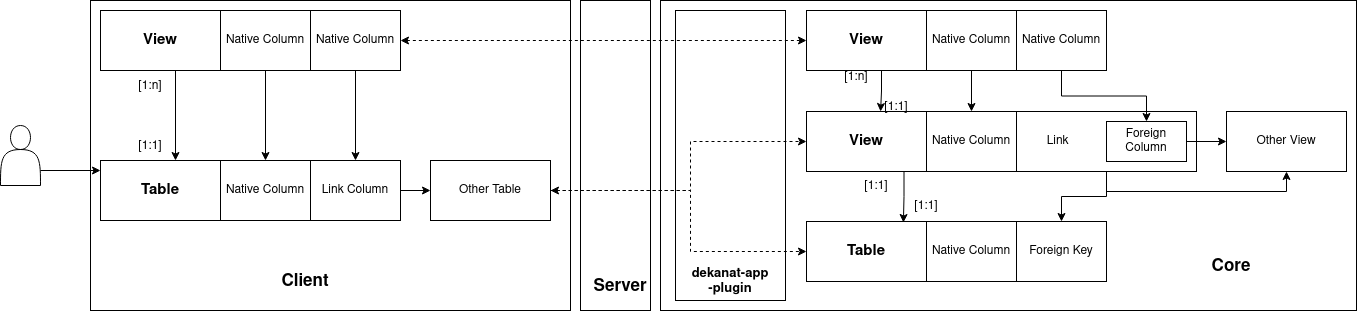

The diagram above was exported from draw.io. Its source (the exported page's mxGraphModel, read from the mxfile embedded in the PNG):
<mxGraphModel dx="1348" dy="520" grid="1" gridSize="10" guides="1" tooltips="1" connect="1" arrows="1" fold="1" page="1" pageScale="1" pageWidth="300" pageHeight="200" math="0" shadow="0">
  <root>
    <mxCell id="0" />
    <mxCell id="1" parent="0" />
    <mxCell id="V-Y3AxFgb5Obh5-daRrJ-2" value="" style="rounded=0;whiteSpace=wrap;html=1;fontFamily=Helvetica;fontSize=12;" vertex="1" parent="1">
      <mxGeometry x="680" y="240" width="696" height="310" as="geometry" />
    </mxCell>
    <mxCell id="V-Y3AxFgb5Obh5-daRrJ-52" value="" style="rounded=0;whiteSpace=wrap;html=1;fontFamily=Helvetica;fontSize=12;" vertex="1" parent="1">
      <mxGeometry x="695" y="250" width="110" height="290" as="geometry" />
    </mxCell>
    <mxCell id="V-Y3AxFgb5Obh5-daRrJ-1" value="" style="rounded=0;whiteSpace=wrap;html=1;fontFamily=Helvetica;fontSize=12;" vertex="1" parent="1">
      <mxGeometry x="600" y="240" width="70" height="310" as="geometry" />
    </mxCell>
    <mxCell id="V-Y3AxFgb5Obh5-daRrJ-3" value="" style="rounded=0;whiteSpace=wrap;html=1;fontFamily=Helvetica;fontSize=12;" vertex="1" parent="1">
      <mxGeometry x="110" y="240" width="480" height="310" as="geometry" />
    </mxCell>
    <mxCell id="V-Y3AxFgb5Obh5-daRrJ-4" style="edgeStyle=orthogonalEdgeStyle;rounded=0;orthogonalLoop=1;jettySize=auto;html=1;exitX=0.25;exitY=1;exitDx=0;exitDy=0;entryX=0.323;entryY=0.017;entryDx=0;entryDy=0;entryPerimeter=0;fontFamily=Helvetica;fontSize=17;" edge="1" parent="1" source="V-Y3AxFgb5Obh5-daRrJ-5" target="V-Y3AxFgb5Obh5-daRrJ-31">
      <mxGeometry relative="1" as="geometry" />
    </mxCell>
    <mxCell id="V-Y3AxFgb5Obh5-daRrJ-5" value="&lt;b&gt;&lt;font style=&quot;font-size: 15px;&quot; face=&quot;Helvetica&quot;&gt; &amp;nbsp;&amp;nbsp;&amp;nbsp;&amp;nbsp;&amp;nbsp;&amp;nbsp;&amp;nbsp;&amp;nbsp;&amp;nbsp;&amp;nbsp;&amp;nbsp;&amp;nbsp;&amp;nbsp;&amp;nbsp;&amp;nbsp;&amp;nbsp;&amp;nbsp;&amp;nbsp;&amp;nbsp;&amp;nbsp;&amp;nbsp;&amp;nbsp;&amp;nbsp;&amp;nbsp;&amp;nbsp;&amp;nbsp;&amp;nbsp;&amp;nbsp;&amp;nbsp;&amp;nbsp;&amp;nbsp;&amp;nbsp;&amp;nbsp;&amp;nbsp;&amp;nbsp;&amp;nbsp;&amp;nbsp;&amp;nbsp;&amp;nbsp;&amp;nbsp;&amp;nbsp;&amp;nbsp;&amp;nbsp;&amp;nbsp;&amp;nbsp;&amp;nbsp;&amp;nbsp;&amp;nbsp;&amp;nbsp;&amp;nbsp;&amp;nbsp;&amp;nbsp;&amp;nbsp;&amp;nbsp;&amp;nbsp;&amp;nbsp;&amp;nbsp;&amp;nbsp;&amp;nbsp;&amp;nbsp;&amp;nbsp;&amp;nbsp;&amp;nbsp;&amp;nbsp;&amp;nbsp;&amp;nbsp;&amp;nbsp;&amp;nbsp;&amp;nbsp;&amp;nbsp;&amp;nbsp;&amp;nbsp;&amp;nbsp;&amp;nbsp;&amp;nbsp;&amp;nbsp;&amp;nbsp;&amp;nbsp;&amp;nbsp;&amp;nbsp;&amp;nbsp;&amp;nbsp;&amp;nbsp; &lt;/font&gt;&lt;/b&gt;" style="rounded=0;whiteSpace=wrap;html=1;fontFamily=Courier New;" vertex="1" parent="1">
      <mxGeometry x="826" y="351" width="390" height="60" as="geometry" />
    </mxCell>
    <mxCell id="V-Y3AxFgb5Obh5-daRrJ-6" value="&lt;div&gt;Link&amp;nbsp;&amp;nbsp;&amp;nbsp;&amp;nbsp;&amp;nbsp;&amp;nbsp;&amp;nbsp;&amp;nbsp;&amp;nbsp;&amp;nbsp;&amp;nbsp;&amp;nbsp;&amp;nbsp;&amp;nbsp;&amp;nbsp;&amp;nbsp;&amp;nbsp;&amp;nbsp;&amp;nbsp;&amp;nbsp;&amp;nbsp;&amp;nbsp;&amp;nbsp;&amp;nbsp;&amp;nbsp;&amp;nbsp;&amp;nbsp;&amp;nbsp;&amp;nbsp; &lt;br&gt;&lt;/div&gt;" style="rounded=0;whiteSpace=wrap;html=1;fontFamily=Helvetica;" vertex="1" parent="1">
      <mxGeometry x="1036" y="351" width="180" height="60" as="geometry" />
    </mxCell>
    <mxCell id="V-Y3AxFgb5Obh5-daRrJ-7" value="" style="shape=actor;whiteSpace=wrap;html=1;" vertex="1" parent="1">
      <mxGeometry x="20" y="365" width="40" height="60" as="geometry" />
    </mxCell>
    <mxCell id="V-Y3AxFgb5Obh5-daRrJ-8" value="" style="endArrow=classic;html=1;rounded=0;exitX=1;exitY=0.75;exitDx=0;exitDy=0;entryX=0;entryY=0.5;entryDx=0;entryDy=0;" edge="1" parent="1" source="V-Y3AxFgb5Obh5-daRrJ-7">
      <mxGeometry width="50" height="50" relative="1" as="geometry">
        <mxPoint x="470" y="390" as="sourcePoint" />
        <mxPoint x="120" y="410" as="targetPoint" />
      </mxGeometry>
    </mxCell>
    <mxCell id="V-Y3AxFgb5Obh5-daRrJ-9" value="&lt;b&gt;&lt;font style=&quot;font-size: 15px;&quot; face=&quot;Helvetica&quot;&gt; &amp;nbsp;&amp;nbsp;&amp;nbsp;&amp;nbsp;&amp;nbsp;&amp;nbsp;&amp;nbsp;&amp;nbsp;&amp;nbsp;&amp;nbsp;&amp;nbsp;&amp;nbsp;&amp;nbsp;&amp;nbsp;&amp;nbsp;&amp;nbsp;&amp;nbsp;&amp;nbsp;&amp;nbsp;&amp;nbsp;&amp;nbsp;&amp;nbsp;&amp;nbsp;&amp;nbsp;&amp;nbsp;&amp;nbsp;&amp;nbsp;&amp;nbsp;&amp;nbsp;&amp;nbsp;&amp;nbsp;&amp;nbsp;&amp;nbsp;&amp;nbsp;&amp;nbsp;&amp;nbsp;&amp;nbsp;&amp;nbsp;&amp;nbsp;&amp;nbsp;&amp;nbsp;&amp;nbsp;&amp;nbsp;&amp;nbsp;&amp;nbsp;&amp;nbsp;&amp;nbsp;&amp;nbsp;&amp;nbsp;&amp;nbsp;&amp;nbsp;&amp;nbsp;&amp;nbsp;&amp;nbsp;&amp;nbsp;&amp;nbsp;&amp;nbsp;&amp;nbsp;&amp;nbsp;&amp;nbsp;&amp;nbsp;&amp;nbsp;&amp;nbsp;&amp;nbsp;&amp;nbsp;&amp;nbsp;&amp;nbsp;&amp;nbsp;&amp;nbsp;&amp;nbsp;&amp;nbsp;&amp;nbsp;&amp;nbsp;&amp;nbsp;&amp;nbsp;&amp;nbsp;&amp;nbsp;&amp;nbsp;&amp;nbsp;&amp;nbsp;&amp;nbsp;&amp;nbsp;&amp;nbsp; &lt;/font&gt;&lt;/b&gt;" style="rounded=0;whiteSpace=wrap;html=1;fontFamily=Courier New;" vertex="1" parent="1">
      <mxGeometry x="120" y="400" width="300" height="60" as="geometry" />
    </mxCell>
    <mxCell id="V-Y3AxFgb5Obh5-daRrJ-10" value="Native Column" style="rounded=0;whiteSpace=wrap;html=1;fontFamily=Helvetica;" vertex="1" parent="1">
      <mxGeometry x="240" y="400" width="90" height="60" as="geometry" />
    </mxCell>
    <mxCell id="V-Y3AxFgb5Obh5-daRrJ-11" style="edgeStyle=orthogonalEdgeStyle;rounded=0;orthogonalLoop=1;jettySize=auto;html=1;exitX=1;exitY=0.5;exitDx=0;exitDy=0;entryX=0;entryY=0.5;entryDx=0;entryDy=0;fontFamily=Helvetica;fontSize=12;" edge="1" parent="1" source="V-Y3AxFgb5Obh5-daRrJ-12">
      <mxGeometry relative="1" as="geometry">
        <mxPoint x="450" y="430" as="targetPoint" />
      </mxGeometry>
    </mxCell>
    <mxCell id="V-Y3AxFgb5Obh5-daRrJ-12" value="&lt;div&gt;Link Column&lt;/div&gt;" style="rounded=0;whiteSpace=wrap;html=1;fontFamily=Helvetica;" vertex="1" parent="1">
      <mxGeometry x="330" y="400" width="90" height="60" as="geometry" />
    </mxCell>
    <mxCell id="V-Y3AxFgb5Obh5-daRrJ-13" value="&lt;b&gt;Table&lt;/b&gt;" style="text;html=1;strokeColor=none;fillColor=none;align=center;verticalAlign=middle;whiteSpace=wrap;rounded=0;fontFamily=Helvetica;fontSize=15;" vertex="1" parent="1">
      <mxGeometry x="150" y="415" width="60" height="30" as="geometry" />
    </mxCell>
    <mxCell id="V-Y3AxFgb5Obh5-daRrJ-14" style="edgeStyle=orthogonalEdgeStyle;rounded=0;orthogonalLoop=1;jettySize=auto;html=1;exitX=0.25;exitY=1;exitDx=0;exitDy=0;entryX=0.25;entryY=0;entryDx=0;entryDy=0;fontFamily=Helvetica;fontSize=15;" edge="1" parent="1" source="V-Y3AxFgb5Obh5-daRrJ-15" target="V-Y3AxFgb5Obh5-daRrJ-9">
      <mxGeometry relative="1" as="geometry" />
    </mxCell>
    <mxCell id="V-Y3AxFgb5Obh5-daRrJ-15" value="&lt;b&gt;&lt;font style=&quot;font-size: 15px;&quot; face=&quot;Helvetica&quot;&gt; &amp;nbsp;&amp;nbsp;&amp;nbsp;&amp;nbsp;&amp;nbsp;&amp;nbsp;&amp;nbsp;&amp;nbsp;&amp;nbsp;&amp;nbsp;&amp;nbsp;&amp;nbsp;&amp;nbsp;&amp;nbsp;&amp;nbsp;&amp;nbsp;&amp;nbsp;&amp;nbsp;&amp;nbsp;&amp;nbsp;&amp;nbsp;&amp;nbsp;&amp;nbsp;&amp;nbsp;&amp;nbsp;&amp;nbsp;&amp;nbsp;&amp;nbsp;&amp;nbsp;&amp;nbsp;&amp;nbsp;&amp;nbsp;&amp;nbsp;&amp;nbsp;&amp;nbsp;&amp;nbsp;&amp;nbsp;&amp;nbsp;&amp;nbsp;&amp;nbsp;&amp;nbsp;&amp;nbsp;&amp;nbsp;&amp;nbsp;&amp;nbsp;&amp;nbsp;&amp;nbsp;&amp;nbsp;&amp;nbsp;&amp;nbsp;&amp;nbsp;&amp;nbsp;&amp;nbsp;&amp;nbsp;&amp;nbsp;&amp;nbsp;&amp;nbsp;&amp;nbsp;&amp;nbsp;&amp;nbsp;&amp;nbsp;&amp;nbsp;&amp;nbsp;&amp;nbsp;&amp;nbsp;&amp;nbsp;&amp;nbsp;&amp;nbsp;&amp;nbsp;&amp;nbsp;&amp;nbsp;&amp;nbsp;&amp;nbsp;&amp;nbsp;&amp;nbsp;&amp;nbsp;&amp;nbsp;&amp;nbsp;&amp;nbsp;&amp;nbsp;&amp;nbsp;&amp;nbsp;&amp;nbsp; &lt;/font&gt;&lt;/b&gt;" style="rounded=0;whiteSpace=wrap;html=1;fontFamily=Courier New;" vertex="1" parent="1">
      <mxGeometry x="120" y="250" width="300" height="60" as="geometry" />
    </mxCell>
    <mxCell id="V-Y3AxFgb5Obh5-daRrJ-16" style="edgeStyle=orthogonalEdgeStyle;rounded=0;orthogonalLoop=1;jettySize=auto;html=1;exitX=0.5;exitY=1;exitDx=0;exitDy=0;entryX=0.5;entryY=0;entryDx=0;entryDy=0;fontFamily=Helvetica;fontSize=15;" edge="1" parent="1" source="V-Y3AxFgb5Obh5-daRrJ-17" target="V-Y3AxFgb5Obh5-daRrJ-10">
      <mxGeometry relative="1" as="geometry" />
    </mxCell>
    <mxCell id="V-Y3AxFgb5Obh5-daRrJ-17" value="Native Column" style="rounded=0;whiteSpace=wrap;html=1;fontFamily=Helvetica;" vertex="1" parent="1">
      <mxGeometry x="240" y="250" width="90" height="60" as="geometry" />
    </mxCell>
    <mxCell id="V-Y3AxFgb5Obh5-daRrJ-18" style="edgeStyle=orthogonalEdgeStyle;rounded=0;orthogonalLoop=1;jettySize=auto;html=1;exitX=0.5;exitY=1;exitDx=0;exitDy=0;fontFamily=Helvetica;fontSize=15;" edge="1" parent="1" source="V-Y3AxFgb5Obh5-daRrJ-20" target="V-Y3AxFgb5Obh5-daRrJ-12">
      <mxGeometry relative="1" as="geometry" />
    </mxCell>
    <mxCell id="V-Y3AxFgb5Obh5-daRrJ-19" style="edgeStyle=orthogonalEdgeStyle;rounded=0;dashed=1;startArrow=classic;orthogonalLoop=1;jettySize=auto;html=1;exitX=1;exitY=0.5;exitDx=0;exitDy=0;entryX=0;entryY=0.5;entryDx=0;entryDy=0;fontFamily=Helvetica;fontSize=12;" edge="1" parent="1" source="V-Y3AxFgb5Obh5-daRrJ-20" target="V-Y3AxFgb5Obh5-daRrJ-25">
      <mxGeometry relative="1" as="geometry" />
    </mxCell>
    <mxCell id="V-Y3AxFgb5Obh5-daRrJ-20" value="Native Column" style="rounded=0;whiteSpace=wrap;html=1;fontFamily=Helvetica;" vertex="1" parent="1">
      <mxGeometry x="330" y="250" width="90" height="60" as="geometry" />
    </mxCell>
    <mxCell id="V-Y3AxFgb5Obh5-daRrJ-21" value="&lt;b&gt;View&lt;/b&gt;" style="text;html=1;strokeColor=none;fillColor=none;align=center;verticalAlign=middle;whiteSpace=wrap;rounded=0;fontFamily=Helvetica;fontSize=15;" vertex="1" parent="1">
      <mxGeometry x="150" y="265" width="60" height="30" as="geometry" />
    </mxCell>
    <mxCell id="V-Y3AxFgb5Obh5-daRrJ-22" value="&lt;font style=&quot;font-size: 12px;&quot;&gt;[1:1]&lt;/font&gt;" style="text;html=1;strokeColor=none;fillColor=none;align=center;verticalAlign=middle;whiteSpace=wrap;rounded=0;fontFamily=Helvetica;fontSize=15;" vertex="1" parent="1">
      <mxGeometry x="140" y="370" width="60" height="30" as="geometry" />
    </mxCell>
    <mxCell id="V-Y3AxFgb5Obh5-daRrJ-23" value="&lt;font style=&quot;font-size: 12px;&quot;&gt;[1:n]&lt;/font&gt;" style="text;html=1;strokeColor=none;fillColor=none;align=center;verticalAlign=middle;whiteSpace=wrap;rounded=0;fontFamily=Helvetica;fontSize=15;" vertex="1" parent="1">
      <mxGeometry x="140" y="310" width="60" height="30" as="geometry" />
    </mxCell>
    <mxCell id="V-Y3AxFgb5Obh5-daRrJ-24" style="edgeStyle=orthogonalEdgeStyle;rounded=0;orthogonalLoop=1;jettySize=auto;html=1;exitX=0.25;exitY=1;exitDx=0;exitDy=0;entryX=0.19;entryY=0;entryDx=0;entryDy=0;entryPerimeter=0;fontFamily=Helvetica;fontSize=12;" edge="1" parent="1" source="V-Y3AxFgb5Obh5-daRrJ-25" target="V-Y3AxFgb5Obh5-daRrJ-5">
      <mxGeometry relative="1" as="geometry" />
    </mxCell>
    <mxCell id="V-Y3AxFgb5Obh5-daRrJ-25" value="&lt;b&gt;&lt;font style=&quot;font-size: 15px;&quot; face=&quot;Helvetica&quot;&gt; &amp;nbsp;&amp;nbsp;&amp;nbsp;&amp;nbsp;&amp;nbsp;&amp;nbsp;&amp;nbsp;&amp;nbsp;&amp;nbsp;&amp;nbsp;&amp;nbsp;&amp;nbsp;&amp;nbsp;&amp;nbsp;&amp;nbsp;&amp;nbsp;&amp;nbsp;&amp;nbsp;&amp;nbsp;&amp;nbsp;&amp;nbsp;&amp;nbsp;&amp;nbsp;&amp;nbsp;&amp;nbsp;&amp;nbsp;&amp;nbsp;&amp;nbsp;&amp;nbsp;&amp;nbsp;&amp;nbsp;&amp;nbsp;&amp;nbsp;&amp;nbsp;&amp;nbsp;&amp;nbsp;&amp;nbsp;&amp;nbsp;&amp;nbsp;&amp;nbsp;&amp;nbsp;&amp;nbsp;&amp;nbsp;&amp;nbsp;&amp;nbsp;&amp;nbsp;&amp;nbsp;&amp;nbsp;&amp;nbsp;&amp;nbsp;&amp;nbsp;&amp;nbsp;&amp;nbsp;&amp;nbsp;&amp;nbsp;&amp;nbsp;&amp;nbsp;&amp;nbsp;&amp;nbsp;&amp;nbsp;&amp;nbsp;&amp;nbsp;&amp;nbsp;&amp;nbsp;&amp;nbsp;&amp;nbsp;&amp;nbsp;&amp;nbsp;&amp;nbsp;&amp;nbsp;&amp;nbsp;&amp;nbsp;&amp;nbsp;&amp;nbsp;&amp;nbsp;&amp;nbsp;&amp;nbsp;&amp;nbsp;&amp;nbsp;&amp;nbsp;&amp;nbsp;&amp;nbsp;&amp;nbsp; &lt;/font&gt;&lt;/b&gt;" style="rounded=0;whiteSpace=wrap;html=1;fontFamily=Courier New;" vertex="1" parent="1">
      <mxGeometry x="826" y="250" width="300" height="60" as="geometry" />
    </mxCell>
    <mxCell id="V-Y3AxFgb5Obh5-daRrJ-26" style="edgeStyle=orthogonalEdgeStyle;rounded=0;orthogonalLoop=1;jettySize=auto;html=1;exitX=0.5;exitY=1;exitDx=0;exitDy=0;entryX=0.5;entryY=0;entryDx=0;entryDy=0;fontFamily=Helvetica;fontSize=12;" edge="1" parent="1" source="V-Y3AxFgb5Obh5-daRrJ-27" target="V-Y3AxFgb5Obh5-daRrJ-38">
      <mxGeometry relative="1" as="geometry" />
    </mxCell>
    <mxCell id="V-Y3AxFgb5Obh5-daRrJ-27" value="Native Column" style="rounded=0;whiteSpace=wrap;html=1;fontFamily=Helvetica;" vertex="1" parent="1">
      <mxGeometry x="946" y="250" width="90" height="60" as="geometry" />
    </mxCell>
    <mxCell id="V-Y3AxFgb5Obh5-daRrJ-28" style="edgeStyle=orthogonalEdgeStyle;rounded=0;orthogonalLoop=1;jettySize=auto;html=1;exitX=0.5;exitY=1;exitDx=0;exitDy=0;entryX=0.5;entryY=0;entryDx=0;entryDy=0;fontFamily=Helvetica;fontSize=12;" edge="1" parent="1" source="V-Y3AxFgb5Obh5-daRrJ-29" target="V-Y3AxFgb5Obh5-daRrJ-44">
      <mxGeometry relative="1" as="geometry" />
    </mxCell>
    <mxCell id="V-Y3AxFgb5Obh5-daRrJ-29" value="Native Column" style="rounded=0;whiteSpace=wrap;html=1;fontFamily=Helvetica;" vertex="1" parent="1">
      <mxGeometry x="1036" y="250" width="90" height="60" as="geometry" />
    </mxCell>
    <mxCell id="V-Y3AxFgb5Obh5-daRrJ-30" value="&lt;b&gt;View&lt;/b&gt;" style="text;html=1;strokeColor=none;fillColor=none;align=center;verticalAlign=middle;whiteSpace=wrap;rounded=0;fontFamily=Helvetica;fontSize=15;" vertex="1" parent="1">
      <mxGeometry x="856" y="265" width="60" height="30" as="geometry" />
    </mxCell>
    <mxCell id="V-Y3AxFgb5Obh5-daRrJ-31" value="&lt;b&gt;&lt;font style=&quot;font-size: 15px;&quot; face=&quot;Helvetica&quot;&gt; &amp;nbsp;&amp;nbsp;&amp;nbsp;&amp;nbsp;&amp;nbsp;&amp;nbsp;&amp;nbsp;&amp;nbsp;&amp;nbsp;&amp;nbsp;&amp;nbsp;&amp;nbsp;&amp;nbsp;&amp;nbsp;&amp;nbsp;&amp;nbsp;&amp;nbsp;&amp;nbsp;&amp;nbsp;&amp;nbsp;&amp;nbsp;&amp;nbsp;&amp;nbsp;&amp;nbsp;&amp;nbsp;&amp;nbsp;&amp;nbsp;&amp;nbsp;&amp;nbsp;&amp;nbsp;&amp;nbsp;&amp;nbsp;&amp;nbsp;&amp;nbsp;&amp;nbsp;&amp;nbsp;&amp;nbsp;&amp;nbsp;&amp;nbsp;&amp;nbsp;&amp;nbsp;&amp;nbsp;&amp;nbsp;&amp;nbsp;&amp;nbsp;&amp;nbsp;&amp;nbsp;&amp;nbsp;&amp;nbsp;&amp;nbsp;&amp;nbsp;&amp;nbsp;&amp;nbsp;&amp;nbsp;&amp;nbsp;&amp;nbsp;&amp;nbsp;&amp;nbsp;&amp;nbsp;&amp;nbsp;&amp;nbsp;&amp;nbsp;&amp;nbsp;&amp;nbsp;&amp;nbsp;&amp;nbsp;&amp;nbsp;&amp;nbsp;&amp;nbsp;&amp;nbsp;&amp;nbsp;&amp;nbsp;&amp;nbsp;&amp;nbsp;&amp;nbsp;&amp;nbsp;&amp;nbsp;&amp;nbsp;&amp;nbsp;&amp;nbsp;&amp;nbsp;&amp;nbsp;&amp;nbsp; &lt;/font&gt;&lt;/b&gt;" style="rounded=0;whiteSpace=wrap;html=1;fontFamily=Courier New;" vertex="1" parent="1">
      <mxGeometry x="826" y="461" width="300" height="60" as="geometry" />
    </mxCell>
    <mxCell id="V-Y3AxFgb5Obh5-daRrJ-32" value="Native Column" style="rounded=0;whiteSpace=wrap;html=1;fontFamily=Helvetica;" vertex="1" parent="1">
      <mxGeometry x="946" y="461" width="90" height="60" as="geometry" />
    </mxCell>
    <mxCell id="V-Y3AxFgb5Obh5-daRrJ-33" value="Foreign Key" style="rounded=0;whiteSpace=wrap;html=1;fontFamily=Helvetica;" vertex="1" parent="1">
      <mxGeometry x="1036" y="461" width="90" height="60" as="geometry" />
    </mxCell>
    <mxCell id="V-Y3AxFgb5Obh5-daRrJ-34" value="&lt;b&gt;Table&lt;/b&gt;" style="text;html=1;strokeColor=none;fillColor=none;align=center;verticalAlign=middle;whiteSpace=wrap;rounded=0;fontFamily=Helvetica;fontSize=15;" vertex="1" parent="1">
      <mxGeometry x="856" y="476" width="60" height="30" as="geometry" />
    </mxCell>
    <mxCell id="V-Y3AxFgb5Obh5-daRrJ-35" style="edgeStyle=orthogonalEdgeStyle;rounded=0;dashed=1;orthogonalLoop=1;jettySize=auto;html=1;exitX=1;exitY=0.5;exitDx=0;exitDy=0;entryX=0;entryY=0.5;entryDx=0;entryDy=0;fontFamily=Helvetica;fontSize=12;" edge="1" parent="1" source="V-Y3AxFgb5Obh5-daRrJ-37" target="V-Y3AxFgb5Obh5-daRrJ-5">
      <mxGeometry relative="1" as="geometry">
        <Array as="points">
          <mxPoint x="710" y="430" />
          <mxPoint x="710" y="381" />
        </Array>
      </mxGeometry>
    </mxCell>
    <mxCell id="V-Y3AxFgb5Obh5-daRrJ-36" style="edgeStyle=orthogonalEdgeStyle;rounded=0;dashed=1;startArrow=classic;orthogonalLoop=1;jettySize=auto;html=1;exitX=1;exitY=0.5;exitDx=0;exitDy=0;entryX=0;entryY=0.5;entryDx=0;entryDy=0;fontFamily=Helvetica;fontSize=12;" edge="1" parent="1" source="V-Y3AxFgb5Obh5-daRrJ-37" target="V-Y3AxFgb5Obh5-daRrJ-31">
      <mxGeometry relative="1" as="geometry">
        <Array as="points">
          <mxPoint x="710" y="430" />
          <mxPoint x="710" y="491" />
        </Array>
      </mxGeometry>
    </mxCell>
    <mxCell id="V-Y3AxFgb5Obh5-daRrJ-37" value="Other Table" style="rounded=0;whiteSpace=wrap;html=1;fontFamily=Helvetica;fontSize=12;" vertex="1" parent="1">
      <mxGeometry x="450" y="400" width="120" height="60" as="geometry" />
    </mxCell>
    <mxCell id="V-Y3AxFgb5Obh5-daRrJ-38" value="Native Column" style="rounded=0;whiteSpace=wrap;html=1;fontFamily=Helvetica;" vertex="1" parent="1">
      <mxGeometry x="946" y="351" width="90" height="60" as="geometry" />
    </mxCell>
    <mxCell id="V-Y3AxFgb5Obh5-daRrJ-39" style="edgeStyle=orthogonalEdgeStyle;rounded=0;orthogonalLoop=1;jettySize=auto;html=1;exitX=0.5;exitY=1;exitDx=0;exitDy=0;entryX=0.5;entryY=0;entryDx=0;entryDy=0;fontFamily=Helvetica;fontSize=12;" edge="1" parent="1" source="V-Y3AxFgb5Obh5-daRrJ-6" target="V-Y3AxFgb5Obh5-daRrJ-33">
      <mxGeometry relative="1" as="geometry" />
    </mxCell>
    <mxCell id="V-Y3AxFgb5Obh5-daRrJ-40" style="edgeStyle=orthogonalEdgeStyle;rounded=0;orthogonalLoop=1;jettySize=auto;html=1;exitX=0.5;exitY=1;exitDx=0;exitDy=0;entryX=0.5;entryY=1;entryDx=0;entryDy=0;fontFamily=Helvetica;fontSize=12;" edge="1" parent="1" source="V-Y3AxFgb5Obh5-daRrJ-6" target="V-Y3AxFgb5Obh5-daRrJ-42">
      <mxGeometry relative="1" as="geometry" />
    </mxCell>
    <mxCell id="V-Y3AxFgb5Obh5-daRrJ-41" value="&lt;b&gt;View&lt;/b&gt;" style="text;html=1;strokeColor=none;fillColor=none;align=center;verticalAlign=middle;whiteSpace=wrap;rounded=0;fontFamily=Helvetica;fontSize=15;" vertex="1" parent="1">
      <mxGeometry x="856" y="366" width="60" height="30" as="geometry" />
    </mxCell>
    <mxCell id="V-Y3AxFgb5Obh5-daRrJ-42" value="Other View" style="rounded=0;whiteSpace=wrap;html=1;fontFamily=Helvetica;fontSize=12;" vertex="1" parent="1">
      <mxGeometry x="1246" y="351" width="120" height="60" as="geometry" />
    </mxCell>
    <mxCell id="V-Y3AxFgb5Obh5-daRrJ-43" style="edgeStyle=orthogonalEdgeStyle;rounded=0;orthogonalLoop=1;jettySize=auto;html=1;exitX=1;exitY=0.5;exitDx=0;exitDy=0;entryX=0;entryY=0.5;entryDx=0;entryDy=0;fontFamily=Helvetica;fontSize=12;" edge="1" parent="1" source="V-Y3AxFgb5Obh5-daRrJ-44" target="V-Y3AxFgb5Obh5-daRrJ-42">
      <mxGeometry relative="1" as="geometry" />
    </mxCell>
    <mxCell id="V-Y3AxFgb5Obh5-daRrJ-44" value="Foreign Column" style="rounded=0;whiteSpace=wrap;html=1;fontFamily=Helvetica;" vertex="1" parent="1">
      <mxGeometry x="1126" y="361" width="80" height="40" as="geometry" />
    </mxCell>
    <mxCell id="V-Y3AxFgb5Obh5-daRrJ-45" value="&lt;font size=&quot;1&quot;&gt;&lt;b style=&quot;font-size: 17px;&quot;&gt;Core&lt;/b&gt;&lt;/font&gt;" style="text;html=1;strokeColor=none;fillColor=none;align=center;verticalAlign=middle;whiteSpace=wrap;rounded=0;fontFamily=Helvetica;fontSize=12;" vertex="1" parent="1">
      <mxGeometry x="1166" y="491" width="170" height="30" as="geometry" />
    </mxCell>
    <mxCell id="V-Y3AxFgb5Obh5-daRrJ-46" value="&lt;font style=&quot;font-size: 12px;&quot;&gt;[1:1]&lt;/font&gt;" style="text;html=1;strokeColor=none;fillColor=none;align=center;verticalAlign=middle;whiteSpace=wrap;rounded=0;fontFamily=Helvetica;fontSize=15;" vertex="1" parent="1">
      <mxGeometry x="916" y="430" width="60" height="30" as="geometry" />
    </mxCell>
    <mxCell id="V-Y3AxFgb5Obh5-daRrJ-47" value="&lt;font style=&quot;font-size: 12px;&quot;&gt;[1:1]&lt;/font&gt;" style="text;html=1;strokeColor=none;fillColor=none;align=center;verticalAlign=middle;whiteSpace=wrap;rounded=0;fontFamily=Helvetica;fontSize=15;" vertex="1" parent="1">
      <mxGeometry x="866" y="410" width="60" height="30" as="geometry" />
    </mxCell>
    <mxCell id="V-Y3AxFgb5Obh5-daRrJ-48" value="&lt;font style=&quot;font-size: 12px;&quot;&gt;[1:1]&lt;/font&gt;" style="text;html=1;strokeColor=none;fillColor=none;align=center;verticalAlign=middle;whiteSpace=wrap;rounded=0;fontFamily=Helvetica;fontSize=15;" vertex="1" parent="1">
      <mxGeometry x="886" y="331" width="60" height="30" as="geometry" />
    </mxCell>
    <mxCell id="V-Y3AxFgb5Obh5-daRrJ-49" value="&lt;font style=&quot;font-size: 12px;&quot;&gt;[1:n]&lt;/font&gt;" style="text;html=1;strokeColor=none;fillColor=none;align=center;verticalAlign=middle;whiteSpace=wrap;rounded=0;fontFamily=Helvetica;fontSize=15;" vertex="1" parent="1">
      <mxGeometry x="846" y="301" width="60" height="30" as="geometry" />
    </mxCell>
    <mxCell id="V-Y3AxFgb5Obh5-daRrJ-50" value="&lt;font size=&quot;1&quot;&gt;&lt;b style=&quot;font-size: 17px;&quot;&gt;Server&lt;/b&gt;&lt;/font&gt;" style="text;html=1;strokeColor=none;fillColor=none;align=center;verticalAlign=middle;whiteSpace=wrap;rounded=0;fontFamily=Helvetica;fontSize=12;" vertex="1" parent="1">
      <mxGeometry x="555" y="511" width="170" height="30" as="geometry" />
    </mxCell>
    <mxCell id="V-Y3AxFgb5Obh5-daRrJ-51" value="&lt;b&gt;&lt;font style=&quot;font-size: 17px;&quot;&gt;Client&lt;/font&gt;&lt;/b&gt;" style="text;html=1;strokeColor=none;fillColor=none;align=center;verticalAlign=middle;whiteSpace=wrap;rounded=0;fontFamily=Helvetica;fontSize=12;" vertex="1" parent="1">
      <mxGeometry x="240" y="506" width="170" height="30" as="geometry" />
    </mxCell>
    <mxCell id="V-Y3AxFgb5Obh5-daRrJ-53" value="&lt;div style=&quot;font-size: 13px;&quot;&gt;&lt;font style=&quot;font-size: 13px;&quot;&gt;&lt;b&gt;dekanat-app&lt;/b&gt;&lt;/font&gt;&lt;/div&gt;&lt;div style=&quot;font-size: 13px;&quot;&gt;&lt;font style=&quot;font-size: 13px;&quot;&gt;&lt;b&gt;-plugin&lt;/b&gt;&lt;/font&gt;&lt;/div&gt;" style="text;html=1;strokeColor=none;fillColor=none;align=center;verticalAlign=middle;whiteSpace=wrap;rounded=0;fontFamily=Helvetica;fontSize=12;" vertex="1" parent="1">
      <mxGeometry x="665" y="506" width="170" height="30" as="geometry" />
    </mxCell>
  </root>
</mxGraphModel>